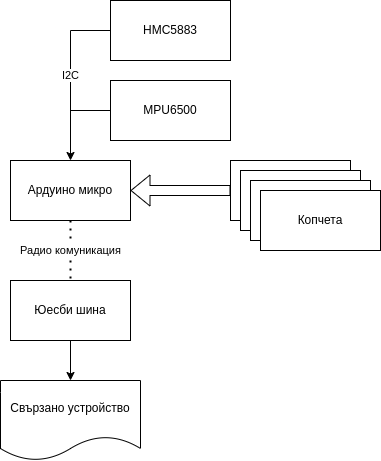

The diagram above was exported from draw.io. Its source (the exported page's mxGraphModel, read from the mxfile embedded in the PNG):
<mxGraphModel dx="1418" dy="710" grid="1" gridSize="10" guides="1" tooltips="1" connect="1" arrows="1" fold="1" page="1" pageScale="1" pageWidth="850" pageHeight="1100" math="0" shadow="0">
  <root>
    <mxCell id="0" />
    <mxCell id="1" parent="0" />
    <mxCell id="DNYo7KzhfOOydcQldm9t-1" value="Ардуино микро" style="rounded=0;whiteSpace=wrap;html=1;" vertex="1" parent="1">
      <mxGeometry x="300" y="340" width="120" height="60" as="geometry" />
    </mxCell>
    <mxCell id="DNYo7KzhfOOydcQldm9t-2" value="MPU6500" style="rounded=0;whiteSpace=wrap;html=1;" vertex="1" parent="1">
      <mxGeometry x="400" y="260" width="120" height="60" as="geometry" />
    </mxCell>
    <mxCell id="DNYo7KzhfOOydcQldm9t-3" value="HMC5883" style="rounded=0;whiteSpace=wrap;html=1;" vertex="1" parent="1">
      <mxGeometry x="400" y="180" width="120" height="60" as="geometry" />
    </mxCell>
    <mxCell id="DNYo7KzhfOOydcQldm9t-11" value="Юесби шина" style="rounded=0;whiteSpace=wrap;html=1;" vertex="1" parent="1">
      <mxGeometry x="300" y="460" width="120" height="60" as="geometry" />
    </mxCell>
    <mxCell id="DNYo7KzhfOOydcQldm9t-13" value="Свързано устройство" style="shape=document;whiteSpace=wrap;html=1;boundedLbl=1;" vertex="1" parent="1">
      <mxGeometry x="290" y="560" width="140" height="80" as="geometry" />
    </mxCell>
    <mxCell id="DNYo7KzhfOOydcQldm9t-15" value="" style="endArrow=classic;html=1;rounded=0;entryX=0.5;entryY=0;entryDx=0;entryDy=0;exitX=0.5;exitY=1;exitDx=0;exitDy=0;" edge="1" parent="1" source="DNYo7KzhfOOydcQldm9t-11" target="DNYo7KzhfOOydcQldm9t-13">
      <mxGeometry width="50" height="50" relative="1" as="geometry">
        <mxPoint x="400" y="410" as="sourcePoint" />
        <mxPoint x="450" y="360" as="targetPoint" />
      </mxGeometry>
    </mxCell>
    <mxCell id="DNYo7KzhfOOydcQldm9t-16" value="I2C" style="endArrow=classic;html=1;rounded=0;exitX=0;exitY=0.5;exitDx=0;exitDy=0;entryX=0.5;entryY=0;entryDx=0;entryDy=0;" edge="1" parent="1" source="DNYo7KzhfOOydcQldm9t-3" target="DNYo7KzhfOOydcQldm9t-1">
      <mxGeometry width="50" height="50" relative="1" as="geometry">
        <mxPoint x="400" y="410" as="sourcePoint" />
        <mxPoint x="450" y="360" as="targetPoint" />
        <Array as="points">
          <mxPoint x="360" y="210" />
        </Array>
      </mxGeometry>
    </mxCell>
    <mxCell id="DNYo7KzhfOOydcQldm9t-18" value="" style="endArrow=none;html=1;rounded=0;" edge="1" parent="1" source="DNYo7KzhfOOydcQldm9t-2">
      <mxGeometry width="50" height="50" relative="1" as="geometry">
        <mxPoint x="400" y="410" as="sourcePoint" />
        <mxPoint x="360" y="290" as="targetPoint" />
      </mxGeometry>
    </mxCell>
    <mxCell id="DNYo7KzhfOOydcQldm9t-19" value="Радио комуникация" style="endArrow=none;dashed=1;html=1;dashPattern=1 3;strokeWidth=2;rounded=0;exitX=0.5;exitY=1;exitDx=0;exitDy=0;entryX=0.5;entryY=0;entryDx=0;entryDy=0;" edge="1" parent="1" source="DNYo7KzhfOOydcQldm9t-1" target="DNYo7KzhfOOydcQldm9t-11">
      <mxGeometry width="50" height="50" relative="1" as="geometry">
        <mxPoint x="400" y="410" as="sourcePoint" />
        <mxPoint x="450" y="360" as="targetPoint" />
      </mxGeometry>
    </mxCell>
    <mxCell id="DNYo7KzhfOOydcQldm9t-22" value="" style="rounded=0;whiteSpace=wrap;html=1;" vertex="1" parent="1">
      <mxGeometry x="520" y="340" width="120" height="60" as="geometry" />
    </mxCell>
    <mxCell id="DNYo7KzhfOOydcQldm9t-28" value="" style="shape=flexArrow;endArrow=classic;html=1;rounded=0;entryX=1;entryY=0.5;entryDx=0;entryDy=0;exitX=0;exitY=0.5;exitDx=0;exitDy=0;" edge="1" parent="1" source="DNYo7KzhfOOydcQldm9t-22" target="DNYo7KzhfOOydcQldm9t-1">
      <mxGeometry width="50" height="50" relative="1" as="geometry">
        <mxPoint x="400" y="520" as="sourcePoint" />
        <mxPoint x="450" y="470" as="targetPoint" />
      </mxGeometry>
    </mxCell>
    <mxCell id="DNYo7KzhfOOydcQldm9t-29" value="" style="rounded=0;whiteSpace=wrap;html=1;" vertex="1" parent="1">
      <mxGeometry x="530" y="350" width="120" height="60" as="geometry" />
    </mxCell>
    <mxCell id="DNYo7KzhfOOydcQldm9t-30" value="" style="rounded=0;whiteSpace=wrap;html=1;" vertex="1" parent="1">
      <mxGeometry x="540" y="360" width="120" height="60" as="geometry" />
    </mxCell>
    <mxCell id="DNYo7KzhfOOydcQldm9t-31" value="Копчета" style="rounded=0;whiteSpace=wrap;html=1;" vertex="1" parent="1">
      <mxGeometry x="550" y="370" width="120" height="60" as="geometry" />
    </mxCell>
  </root>
</mxGraphModel>